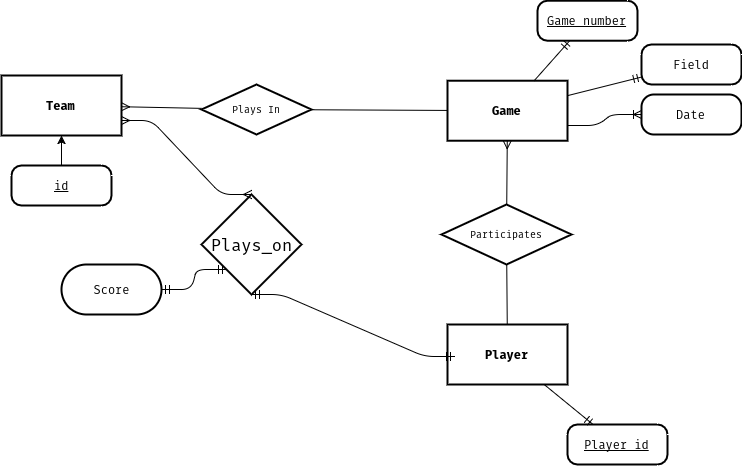

The diagram above was exported from draw.io. Its source (the exported page's mxGraphModel, read from the mxfile embedded in the PNG):
<mxGraphModel dx="1078" dy="389" grid="1" gridSize="10" guides="1" tooltips="1" connect="1" arrows="1" fold="1" page="0" pageScale="1" pageWidth="826" pageHeight="1169" background="#ffffff" math="0" shadow="0">
  <root>
    <mxCell id="0" style=";html=1;" />
    <mxCell id="1" style=";html=1;" parent="0" />
    <mxCell id="2" value="Game" style="strokeWidth=2;shape=mxgraph.er.entity;fontColor=#000000;buttonStyle=rect;fillColor=#ffffff;buttonText=;fontStyle=1;html=1;" parent="1" vertex="1">
      <mxGeometry x="576" y="146.21739130434776" width="120" height="60" as="geometry" />
    </mxCell>
    <mxCell id="5" value="Team" style="strokeWidth=2;shape=mxgraph.er.entity;fontColor=#000000;buttonStyle=rect;fillColor=#ffffff;buttonText=;fontStyle=1;html=1;" parent="1" vertex="1">
      <mxGeometry x="130" y="141" width="120" height="60" as="geometry" />
    </mxCell>
    <mxCell id="6" value="Player" style="strokeWidth=2;shape=mxgraph.er.entity;fontColor=#000000;buttonStyle=rect;fillColor=#ffffff;buttonText=;fontStyle=1;html=1;" parent="1" vertex="1">
      <mxGeometry x="576" y="390" width="120" height="60" as="geometry" />
    </mxCell>
    <mxCell id="7" value="Participates" style="strokeWidth=2;shape=mxgraph.er.has;buttonText=;fontSize=10;buttonStyle=rhombus;fontColor=#000000;fontStyle=0;html=1;" parent="1" vertex="1">
      <mxGeometry x="570" y="270" width="130" height="60" as="geometry" />
    </mxCell>
    <mxCell id="8" value="Plays In" style="strokeWidth=2;shape=mxgraph.er.has;buttonText=;fontSize=10;buttonStyle=rhombus;fontColor=#000000;fontStyle=0;html=1;" parent="1" vertex="1">
      <mxGeometry x="330" y="150" width="110" height="50" as="geometry" />
    </mxCell>
    <mxCell id="10" value="" style="edgeStyle=none;endArrow=ERmany;endFill=1;noEdgeStyle=1;html=1;" parent="1" source="8" target="5" edge="1">
      <mxGeometry width="100" height="100" relative="1" as="geometry">
        <mxPoint x="30" y="370" as="sourcePoint" />
        <mxPoint x="130" y="270" as="targetPoint" />
      </mxGeometry>
    </mxCell>
    <mxCell id="11" value="" style="edgeStyle=none;endArrow=none;noEdgeStyle=1;html=1;" parent="1" source="8" target="2" edge="1">
      <mxGeometry width="100" height="100" relative="1" as="geometry">
        <mxPoint x="556" y="211" as="sourcePoint" />
        <mxPoint x="415" y="45.21739130434776" as="targetPoint" />
      </mxGeometry>
    </mxCell>
    <mxCell id="12" value="" style="edgeStyle=none;endArrow=ERmany;endFill=1;noEdgeStyle=1;html=1;" parent="1" source="7" target="2" edge="1">
      <mxGeometry width="100" height="100" relative="1" as="geometry">
        <mxPoint x="250" y="320" as="sourcePoint" />
        <mxPoint x="250" y="380" as="targetPoint" />
      </mxGeometry>
    </mxCell>
    <mxCell id="13" value="" style="edgeStyle=none;endArrow=none;noEdgeStyle=1;html=1;" parent="1" source="7" target="6" edge="1">
      <mxGeometry width="100" height="100" relative="1" as="geometry">
        <mxPoint x="574.75" y="360" as="sourcePoint" />
        <mxPoint x="545" y="279" as="targetPoint" />
      </mxGeometry>
    </mxCell>
    <mxCell id="16" value="Game_number" style="strokeWidth=2;shape=mxgraph.er.entity;fontColor=#000000;buttonStyle=round;fillColor=#ffffff;buttonText=;fontStyle=4;html=1;" parent="1" vertex="1">
      <mxGeometry x="666" y="66.21739130434776" width="100" height="40" as="geometry" />
    </mxCell>
    <mxCell id="22" value="Player_id" style="strokeWidth=2;shape=mxgraph.er.entity;fontColor=#000000;buttonStyle=round;fillColor=#ffffff;buttonText=;fontStyle=4;html=1;" parent="1" vertex="1">
      <mxGeometry x="696" y="490" width="100" height="40" as="geometry" />
    </mxCell>
    <mxCell id="4b719923543a803-62" style="edgeStyle=orthogonalEdgeStyle;rounded=0;html=1;exitX=0.5;exitY=0;entryX=0.5;entryY=1;jettySize=auto;orthogonalLoop=1;" edge="1" parent="1" source="25" target="5">
      <mxGeometry relative="1" as="geometry" />
    </mxCell>
    <mxCell id="25" value="id" style="strokeWidth=2;shape=mxgraph.er.entity;fontColor=#000000;buttonStyle=round;fillColor=#ffffff;buttonText=;fontStyle=4;html=1;" parent="1" vertex="1">
      <mxGeometry x="140" y="231" width="100" height="40" as="geometry" />
    </mxCell>
    <mxCell id="42" value="Field" style="strokeWidth=2;shape=mxgraph.er.entity;fontColor=#000000;buttonStyle=round;fillColor=#ffffff;buttonText=;html=1;" parent="1" vertex="1">
      <mxGeometry x="770" y="110" width="100" height="40" as="geometry" />
    </mxCell>
    <mxCell id="52" value="" style="edgeStyle=none;endArrow=ERmandOne;html=1;" parent="1" source="2" target="16" edge="1">
      <mxGeometry width="100" height="100" relative="1" as="geometry">
        <mxPoint x="596" y="86.21739130434776" as="sourcePoint" />
        <mxPoint x="636" y="110" as="targetPoint" />
      </mxGeometry>
    </mxCell>
    <mxCell id="53" value="" style="edgeStyle=none;endArrow=ERmandOne;html=1;" parent="1" source="2" target="42" edge="1">
      <mxGeometry width="100" height="100" relative="1" as="geometry">
        <mxPoint x="750" y="200" as="sourcePoint" />
        <mxPoint x="672.6666666666667" y="156.21739130434776" as="targetPoint" />
      </mxGeometry>
    </mxCell>
    <mxCell id="54" value="" style="edgeStyle=none;endArrow=ERmandOne;html=1;" parent="1" source="6" target="22" edge="1">
      <mxGeometry width="100" height="100" relative="1" as="geometry">
        <mxPoint x="740" y="430" as="sourcePoint" />
        <mxPoint x="680.8165137614678" y="216.21739130434776" as="targetPoint" />
      </mxGeometry>
    </mxCell>
    <mxCell id="4b719923543a803-63" value="Plays_on" style="shape=rhombus;strokeWidth=2;fontSize=17;perimeter=rhombusPerimeter;whiteSpace=wrap;html=1;align=center;" vertex="1" parent="1">
      <mxGeometry x="330" y="260" width="100" height="100" as="geometry" />
    </mxCell>
    <mxCell id="4b719923543a803-65" value="" style="edgeStyle=entityRelationEdgeStyle;html=1;endArrow=ERmany;startArrow=ERmany;entryX=0.5;entryY=0;exitX=1;exitY=0.75;" edge="1" parent="1" source="5" target="4b719923543a803-63">
      <mxGeometry width="100" height="100" relative="1" as="geometry">
        <mxPoint x="252" y="200" as="sourcePoint" />
        <mxPoint x="340" y="200" as="targetPoint" />
      </mxGeometry>
    </mxCell>
    <mxCell id="4b719923543a803-66" value="" style="edgeStyle=entityRelationEdgeStyle;html=1;endArrow=ERmandOne;startArrow=ERmandOne;exitX=0.5;exitY=1;entryX=0.058;entryY=0.533;entryPerimeter=0;" edge="1" parent="1" source="4b719923543a803-63" target="6">
      <mxGeometry width="100" height="100" relative="1" as="geometry">
        <mxPoint x="360" y="480" as="sourcePoint" />
        <mxPoint x="460" y="380" as="targetPoint" />
      </mxGeometry>
    </mxCell>
    <mxCell id="4b719923543a803-67" value="Score" style="strokeWidth=2;rounded=1;arcSize=50;whiteSpace=wrap;html=1;align=center;" vertex="1" parent="1">
      <mxGeometry x="190" y="330" width="100" height="50" as="geometry" />
    </mxCell>
    <mxCell id="4b719923543a803-68" value="" style="edgeStyle=entityRelationEdgeStyle;html=1;endArrow=ERmandOne;startArrow=ERmandOne;entryX=0;entryY=1;exitX=1;exitY=0.5;" edge="1" parent="1" source="4b719923543a803-67" target="4b719923543a803-63">
      <mxGeometry width="100" height="100" relative="1" as="geometry">
        <mxPoint x="260" y="430" as="sourcePoint" />
        <mxPoint x="360" y="330" as="targetPoint" />
      </mxGeometry>
    </mxCell>
    <mxCell id="4b719923543a803-70" value="Date" style="strokeWidth=2;rounded=1;arcSize=31;whiteSpace=wrap;html=1;align=center;" vertex="1" parent="1">
      <mxGeometry x="770" y="160" width="100" height="40" as="geometry" />
    </mxCell>
    <mxCell id="4b719923543a803-71" value="" style="edgeStyle=entityRelationEdgeStyle;html=1;endArrow=ERoneToMany;entryX=0;entryY=0.5;exitX=1;exitY=0.75;" edge="1" parent="1" source="2" target="4b719923543a803-70">
      <mxGeometry width="100" height="100" relative="1" as="geometry">
        <mxPoint x="700" y="310" as="sourcePoint" />
        <mxPoint x="800" y="210" as="targetPoint" />
      </mxGeometry>
    </mxCell>
  </root>
</mxGraphModel>